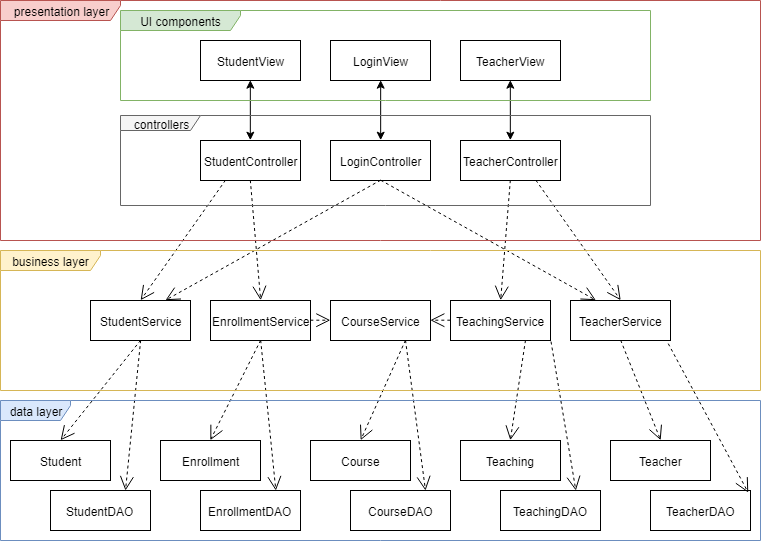

The diagram above was exported from draw.io. Its source (the exported page's mxGraphModel, read from the mxfile embedded in the PNG):
<mxGraphModel dx="1425" dy="721" grid="1" gridSize="10" guides="1" tooltips="1" connect="1" arrows="1" fold="1" page="1" pageScale="1" pageWidth="827" pageHeight="1169" background="#ffffff" math="0" shadow="0">
  <root>
    <mxCell id="0" />
    <mxCell id="1" parent="0" />
    <mxCell id="2" value="StudentView" style="html=1;" vertex="1" parent="1">
      <mxGeometry x="210" y="80" width="100" height="40" as="geometry" />
    </mxCell>
    <mxCell id="3" value="TeacherView" style="html=1;" vertex="1" parent="1">
      <mxGeometry x="470" y="80" width="100" height="40" as="geometry" />
    </mxCell>
    <mxCell id="5" value="StudentController" style="html=1;" vertex="1" parent="1">
      <mxGeometry x="210" y="180" width="100" height="40" as="geometry" />
    </mxCell>
    <mxCell id="6" value="TeacherController" style="html=1;" vertex="1" parent="1">
      <mxGeometry x="470" y="180" width="100" height="40" as="geometry" />
    </mxCell>
    <mxCell id="7" value="" style="endArrow=classic;startArrow=classic;html=1;entryX=0.5;entryY=1;exitX=0.5;exitY=0;" edge="1" parent="1" source="5" target="2">
      <mxGeometry width="50" height="50" relative="1" as="geometry">
        <mxPoint x="240" y="180" as="sourcePoint" />
        <mxPoint x="290" y="130" as="targetPoint" />
      </mxGeometry>
    </mxCell>
    <mxCell id="8" value="" style="endArrow=classic;startArrow=classic;html=1;entryX=0.5;entryY=1;exitX=0.5;exitY=0;" edge="1" parent="1" source="6" target="3">
      <mxGeometry width="50" height="50" relative="1" as="geometry">
        <mxPoint x="500" y="170" as="sourcePoint" />
        <mxPoint x="550" y="120" as="targetPoint" />
      </mxGeometry>
    </mxCell>
    <mxCell id="9" value="StudentService" style="html=1;" vertex="1" parent="1">
      <mxGeometry x="100" y="340" width="100" height="40" as="geometry" />
    </mxCell>
    <mxCell id="10" value="TeacherService" style="html=1;" vertex="1" parent="1">
      <mxGeometry x="580" y="340" width="100" height="40" as="geometry" />
    </mxCell>
    <mxCell id="11" value="CourseService" style="html=1;" vertex="1" parent="1">
      <mxGeometry x="340" y="340" width="100" height="40" as="geometry" />
    </mxCell>
    <mxCell id="12" value="TeachingService" style="html=1;" vertex="1" parent="1">
      <mxGeometry x="460" y="340" width="100" height="40" as="geometry" />
    </mxCell>
    <mxCell id="13" value="EnrollmentService" style="html=1;" vertex="1" parent="1">
      <mxGeometry x="220" y="340" width="100" height="40" as="geometry" />
    </mxCell>
    <mxCell id="14" value="" style="endArrow=open;endSize=12;dashed=1;html=1;exitX=0.25;exitY=1;entryX=0.5;entryY=0;" edge="1" parent="1" source="5" target="9">
      <mxGeometry x="0.0241" y="-2" width="160" relative="1" as="geometry">
        <mxPoint x="120" y="290" as="sourcePoint" />
        <mxPoint x="280" y="290" as="targetPoint" />
        <mxPoint as="offset" />
      </mxGeometry>
    </mxCell>
    <mxCell id="16" value="" style="endArrow=open;endSize=12;dashed=1;html=1;exitX=0.5;exitY=1;entryX=0.5;entryY=0;" edge="1" parent="1" source="5" target="13">
      <mxGeometry width="160" relative="1" as="geometry">
        <mxPoint x="260" y="240" as="sourcePoint" />
        <mxPoint x="420" y="240" as="targetPoint" />
      </mxGeometry>
    </mxCell>
    <mxCell id="17" value="" style="endArrow=open;endSize=12;dashed=1;html=1;exitX=1;exitY=0.5;entryX=0;entryY=0.5;" edge="1" parent="1" source="13" target="11">
      <mxGeometry width="160" relative="1" as="geometry">
        <mxPoint x="300" y="400" as="sourcePoint" />
        <mxPoint x="460" y="400" as="targetPoint" />
      </mxGeometry>
    </mxCell>
    <mxCell id="18" value="" style="endArrow=open;endSize=12;dashed=1;html=1;exitX=0.75;exitY=1;entryX=0.5;entryY=0;" edge="1" parent="1" source="6" target="10">
      <mxGeometry width="160" relative="1" as="geometry">
        <mxPoint x="540" y="250" as="sourcePoint" />
        <mxPoint x="700" y="250" as="targetPoint" />
      </mxGeometry>
    </mxCell>
    <mxCell id="19" value="" style="endArrow=open;endSize=12;dashed=1;html=1;exitX=0.5;exitY=1;entryX=0.5;entryY=0;" edge="1" parent="1" source="6" target="12">
      <mxGeometry width="160" relative="1" as="geometry">
        <mxPoint x="470" y="280" as="sourcePoint" />
        <mxPoint x="630" y="280" as="targetPoint" />
        <mxPoint as="offset" />
      </mxGeometry>
    </mxCell>
    <mxCell id="20" value="" style="endArrow=open;endSize=12;dashed=1;html=1;exitX=0;exitY=0.5;entryX=1;entryY=0.5;" edge="1" parent="1" source="12" target="11">
      <mxGeometry width="160" relative="1" as="geometry">
        <mxPoint x="530.047619047619" y="230.04761904761904" as="sourcePoint" />
        <mxPoint x="520.047619047619" y="350.04761904761904" as="targetPoint" />
        <mxPoint as="offset" />
      </mxGeometry>
    </mxCell>
    <mxCell id="21" value="Student" style="html=1;" vertex="1" parent="1">
      <mxGeometry x="20" y="480" width="100" height="40" as="geometry" />
    </mxCell>
    <mxCell id="22" value="StudentDAO" style="html=1;" vertex="1" parent="1">
      <mxGeometry x="60" y="530" width="100" height="40" as="geometry" />
    </mxCell>
    <mxCell id="23" value="Enrollment" style="html=1;" vertex="1" parent="1">
      <mxGeometry x="170" y="480" width="100" height="40" as="geometry" />
    </mxCell>
    <mxCell id="24" value="CourseDAO" style="html=1;" vertex="1" parent="1">
      <mxGeometry x="360" y="530" width="100" height="40" as="geometry" />
    </mxCell>
    <mxCell id="25" value="Course" style="html=1;" vertex="1" parent="1">
      <mxGeometry x="320" y="480" width="100" height="40" as="geometry" />
    </mxCell>
    <mxCell id="26" value="EnrollmentDAO" style="html=1;" vertex="1" parent="1">
      <mxGeometry x="210" y="530" width="100" height="40" as="geometry" />
    </mxCell>
    <mxCell id="27" value="Teacher" style="html=1;" vertex="1" parent="1">
      <mxGeometry x="620" y="480" width="100" height="40" as="geometry" />
    </mxCell>
    <mxCell id="28" value="TeacherDAO" style="html=1;" vertex="1" parent="1">
      <mxGeometry x="660" y="530" width="100" height="40" as="geometry" />
    </mxCell>
    <mxCell id="29" value="TeachingDAO" style="html=1;" vertex="1" parent="1">
      <mxGeometry x="510" y="530" width="100" height="40" as="geometry" />
    </mxCell>
    <mxCell id="30" value="Teaching" style="html=1;" vertex="1" parent="1">
      <mxGeometry x="470" y="480" width="100" height="40" as="geometry" />
    </mxCell>
    <mxCell id="31" value="" style="endArrow=open;endSize=12;dashed=1;html=1;exitX=0.5;exitY=1;entryX=0.5;entryY=0;" edge="1" parent="1" source="9" target="21">
      <mxGeometry width="160" relative="1" as="geometry">
        <mxPoint x="80" y="420" as="sourcePoint" />
        <mxPoint x="240" y="420" as="targetPoint" />
      </mxGeometry>
    </mxCell>
    <mxCell id="32" value="" style="endArrow=open;endSize=12;dashed=1;html=1;exitX=0.5;exitY=1;entryX=0.75;entryY=0;" edge="1" parent="1" source="9" target="22">
      <mxGeometry width="160" relative="1" as="geometry">
        <mxPoint x="150" y="380" as="sourcePoint" />
        <mxPoint x="250" y="430" as="targetPoint" />
      </mxGeometry>
    </mxCell>
    <mxCell id="33" value="" style="endArrow=open;endSize=12;dashed=1;html=1;exitX=0.5;exitY=1;entryX=0.5;entryY=0;" edge="1" parent="1" source="13" target="23">
      <mxGeometry width="160" relative="1" as="geometry">
        <mxPoint x="100" y="440" as="sourcePoint" />
        <mxPoint x="260" y="440" as="targetPoint" />
      </mxGeometry>
    </mxCell>
    <mxCell id="34" value="" style="endArrow=open;endSize=12;dashed=1;html=1;entryX=0.75;entryY=0;exitX=0.5;exitY=1;" edge="1" parent="1" source="13" target="26">
      <mxGeometry width="160" relative="1" as="geometry">
        <mxPoint x="270" y="380" as="sourcePoint" />
        <mxPoint x="270" y="450" as="targetPoint" />
      </mxGeometry>
    </mxCell>
    <mxCell id="35" value="" style="endArrow=open;endSize=12;dashed=1;html=1;entryX=0.5;entryY=0;exitX=0.75;exitY=1;" edge="1" parent="1" source="11" target="25">
      <mxGeometry width="160" relative="1" as="geometry">
        <mxPoint x="120" y="460" as="sourcePoint" />
        <mxPoint x="280" y="460" as="targetPoint" />
      </mxGeometry>
    </mxCell>
    <mxCell id="36" value="" style="endArrow=open;endSize=12;dashed=1;html=1;entryX=0.75;entryY=0;exitX=0.75;exitY=1;" edge="1" parent="1" source="11" target="24">
      <mxGeometry width="160" relative="1" as="geometry">
        <mxPoint x="130" y="470" as="sourcePoint" />
        <mxPoint x="290" y="470" as="targetPoint" />
      </mxGeometry>
    </mxCell>
    <mxCell id="37" value="" style="endArrow=open;endSize=12;dashed=1;html=1;entryX=0.75;entryY=0;exitX=1.004;exitY=1.022;exitPerimeter=0;" edge="1" parent="1" source="12" target="29">
      <mxGeometry width="160" relative="1" as="geometry">
        <mxPoint x="140" y="480" as="sourcePoint" />
        <mxPoint x="300" y="480" as="targetPoint" />
      </mxGeometry>
    </mxCell>
    <mxCell id="38" value="" style="endArrow=open;endSize=12;dashed=1;html=1;entryX=0.5;entryY=0;exitX=0.75;exitY=1;" edge="1" parent="1" source="12" target="30">
      <mxGeometry width="160" relative="1" as="geometry">
        <mxPoint x="150" y="490" as="sourcePoint" />
        <mxPoint x="310" y="490" as="targetPoint" />
      </mxGeometry>
    </mxCell>
    <mxCell id="39" value="" style="endArrow=open;endSize=12;dashed=1;html=1;entryX=0.5;entryY=0;exitX=0.5;exitY=1;" edge="1" parent="1" source="10" target="27">
      <mxGeometry width="160" relative="1" as="geometry">
        <mxPoint x="160" y="500" as="sourcePoint" />
        <mxPoint x="320" y="500" as="targetPoint" />
      </mxGeometry>
    </mxCell>
    <mxCell id="40" value="" style="endArrow=open;endSize=12;dashed=1;html=1;entryX=0.978;entryY=0.058;entryPerimeter=0;exitX=0.978;exitY=1.079;exitPerimeter=0;" edge="1" parent="1" source="10" target="28">
      <mxGeometry width="160" relative="1" as="geometry">
        <mxPoint x="170" y="510" as="sourcePoint" />
        <mxPoint x="330" y="510" as="targetPoint" />
      </mxGeometry>
    </mxCell>
    <mxCell id="41" value="LoginController" style="html=1;" vertex="1" parent="1">
      <mxGeometry x="340" y="180" width="100" height="40" as="geometry" />
    </mxCell>
    <mxCell id="42" value="LoginView" style="html=1;" vertex="1" parent="1">
      <mxGeometry x="340" y="80" width="100" height="40" as="geometry" />
    </mxCell>
    <mxCell id="44" value="" style="endArrow=classic;startArrow=classic;html=1;entryX=0.5;entryY=1;exitX=0.5;exitY=0;" edge="1" parent="1" source="41" target="42">
      <mxGeometry width="50" height="50" relative="1" as="geometry">
        <mxPoint x="530.3333333333335" y="189.83333333333337" as="sourcePoint" />
        <mxPoint x="530.3333333333335" y="129.83333333333337" as="targetPoint" />
        <Array as="points" />
      </mxGeometry>
    </mxCell>
    <mxCell id="45" value="" style="endArrow=open;endSize=12;dashed=1;html=1;exitX=0.5;exitY=1;entryX=0.75;entryY=0;" edge="1" parent="1" source="41" target="9">
      <mxGeometry width="160" relative="1" as="geometry">
        <mxPoint x="530.3333333333335" y="229.83333333333337" as="sourcePoint" />
        <mxPoint x="520.3333333333335" y="349.83333333333337" as="targetPoint" />
        <mxPoint as="offset" />
      </mxGeometry>
    </mxCell>
    <mxCell id="46" value="" style="endArrow=open;endSize=12;dashed=1;html=1;entryX=0.25;entryY=0;exitX=0.5;exitY=1;" edge="1" parent="1" source="41" target="10">
      <mxGeometry width="160" relative="1" as="geometry">
        <mxPoint x="430" y="250" as="sourcePoint" />
        <mxPoint x="184.9310344827586" y="350.2068965517242" as="targetPoint" />
        <mxPoint as="offset" />
      </mxGeometry>
    </mxCell>
    <mxCell id="47" value="&lt;div style=&quot;text-align: left&quot;&gt;&lt;span&gt;data layer&lt;/span&gt;&lt;/div&gt;" style="shape=umlFrame;whiteSpace=wrap;html=1;fillColor=#dae8fc;strokeColor=#6c8ebf;width=70;height=20;" vertex="1" parent="1">
      <mxGeometry x="10" y="440" width="760" height="140" as="geometry" />
    </mxCell>
    <mxCell id="48" value="&lt;div style=&quot;text-align: left&quot;&gt;business layer&lt;/div&gt;" style="shape=umlFrame;whiteSpace=wrap;html=1;fillColor=#fff2cc;strokeColor=#d6b656;width=100;height=20;" vertex="1" parent="1">
      <mxGeometry x="10" y="290" width="760" height="140" as="geometry" />
    </mxCell>
    <mxCell id="49" value="&lt;div style=&quot;text-align: left&quot;&gt;presentation layer&lt;/div&gt;" style="shape=umlFrame;whiteSpace=wrap;html=1;fillColor=#f8cecc;strokeColor=#b85450;width=120;height=20;" vertex="1" parent="1">
      <mxGeometry x="10" y="40" width="760" height="240" as="geometry" />
    </mxCell>
    <mxCell id="50" value="&lt;div style=&quot;text-align: left&quot;&gt;UI components&lt;/div&gt;" style="shape=umlFrame;whiteSpace=wrap;html=1;fillColor=#d5e8d4;strokeColor=#82b366;width=120;height=20;" vertex="1" parent="1">
      <mxGeometry x="130" y="50" width="530" height="90" as="geometry" />
    </mxCell>
    <mxCell id="51" value="&lt;div style=&quot;text-align: left&quot;&gt;controllers&lt;/div&gt;" style="shape=umlFrame;whiteSpace=wrap;html=1;fillColor=#f5f5f5;strokeColor=#666666;width=80;height=15;" vertex="1" parent="1">
      <mxGeometry x="130" y="155" width="530" height="90" as="geometry" />
    </mxCell>
  </root>
</mxGraphModel>